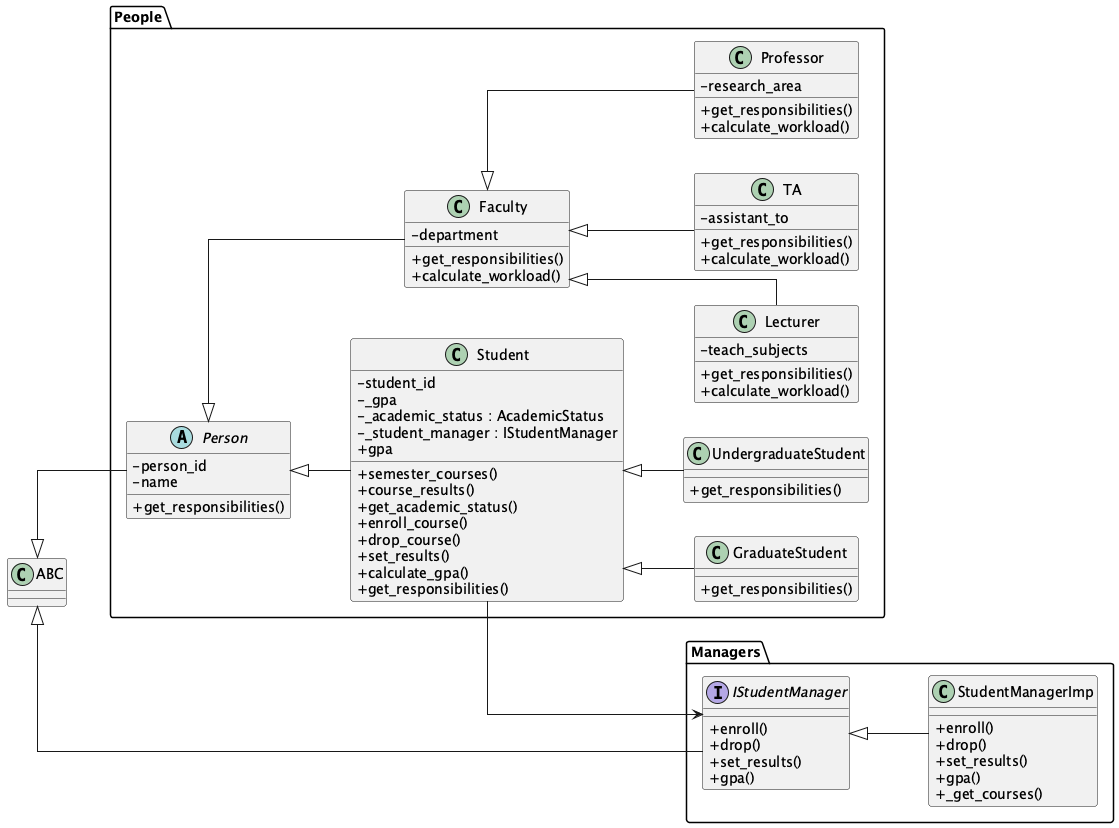

The diagram above was rendered by PlantUML. Its source (embedded in the PNG):
@startuml
' Layout & style
left to right direction
skinparam classAttributeIconSize 0
skinparam shadowing false
skinparam linetype ortho

' ======================================
' Managers
' ======================================
package "Managers" {
    interface IStudentManager {
        +enroll()
        +drop()
        +set_results()
        +gpa()
    }

    class StudentManagerImp {
        +enroll()
        +drop()
        +set_results()
        +gpa()
        +_get_courses()
    }

    IStudentManager <|-- StudentManagerImp
}

' ======================================
' People & Students
' ======================================
package "People" {
    abstract class Person {
        +get_responsibilities()
        -person_id
        -name
    }

    class Faculty {
        +get_responsibilities()
        +calculate_workload()
        -department
    }

    class Professor {
        +get_responsibilities()
        +calculate_workload()
        -research_area
    }

    class Lecturer {
        +get_responsibilities()
        +calculate_workload()
        -teach_subjects
    }

    class TA {
        +get_responsibilities()
        +calculate_workload()
        -assistant_to
    }

    class Student {
        +semester_courses()
        +course_results()
        +get_academic_status()
        +enroll_course()
        +drop_course()
        +set_results()
        +calculate_gpa()
        +get_responsibilities()
        -student_id
        -_gpa
        -_academic_status : AcademicStatus
        -_student_manager : IStudentManager
        +gpa
    }

    class UndergraduateStudent {
        +get_responsibilities()
    }

    class GraduateStudent {
        +get_responsibilities()
    }

    Person <|-- Faculty
    Person <|-- Student
    Faculty <|-- Professor
    Faculty <|-- Lecturer
    Faculty <|-- TA
    Student <|-- UndergraduateStudent
    Student <|-- GraduateStudent
    Student --> IStudentManager
}

' ======================================
' ABC Relationships (outside packages)
' ======================================
ABC <|-- IStudentManager
ABC <|-- Person

@enduml